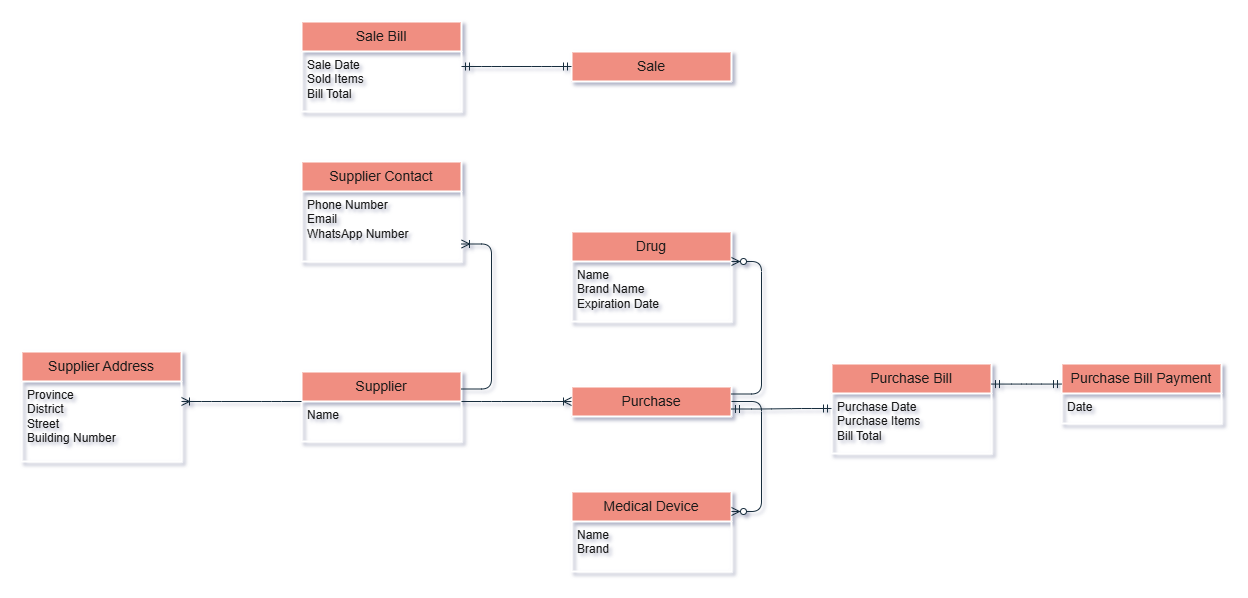

The diagram above was exported from draw.io. Its source (the exported page's mxGraphModel, read from the mxfile embedded in the PNG):
<mxGraphModel dx="2150" dy="1840" grid="0" gridSize="10" guides="1" tooltips="1" connect="1" arrows="1" fold="1" page="1" pageScale="1" pageWidth="850" pageHeight="1100" math="0" shadow="1">
  <root>
    <mxCell id="0" />
    <mxCell id="1" parent="0" />
    <mxCell id="g6T7I5kcp6cInMFPvItW-1" parent="1" style="swimlane;childLayout=stackLayout;horizontal=1;startSize=30;horizontalStack=0;rounded=1;fontSize=14;fontStyle=0;strokeWidth=2;resizeParent=0;resizeLast=1;shadow=0;dashed=0;align=center;arcSize=0;whiteSpace=wrap;html=1;labelBackgroundColor=none;fillColor=#F08E81;strokeColor=#FFFFFF;fontColor=#1A1A1A;" value="Supplier" vertex="1">
      <mxGeometry height="70" width="160" x="20" y="20" as="geometry" />
    </mxCell>
    <mxCell id="g6T7I5kcp6cInMFPvItW-2" parent="g6T7I5kcp6cInMFPvItW-1" style="align=left;strokeColor=none;fillColor=none;spacingLeft=4;spacingRight=4;fontSize=12;verticalAlign=top;resizable=0;rotatable=0;part=1;html=1;whiteSpace=wrap;rounded=1;labelBackgroundColor=none;fontColor=#1A1A1A;" value="Name" vertex="1">
      <mxGeometry height="40" width="160" y="30" as="geometry" />
    </mxCell>
    <mxCell id="g6T7I5kcp6cInMFPvItW-6" parent="1" style="swimlane;childLayout=stackLayout;horizontal=1;startSize=30;horizontalStack=0;rounded=1;fontSize=14;fontStyle=0;strokeWidth=2;resizeParent=0;resizeLast=1;shadow=0;dashed=0;align=center;arcSize=0;whiteSpace=wrap;html=1;labelBackgroundColor=none;fillColor=#F08E81;strokeColor=#FFFFFF;fontColor=#1A1A1A;" value="Supplier Address" vertex="1">
      <mxGeometry height="110" width="160" x="-260" as="geometry" />
    </mxCell>
    <mxCell id="g6T7I5kcp6cInMFPvItW-7" parent="g6T7I5kcp6cInMFPvItW-6" style="align=left;strokeColor=none;fillColor=none;spacingLeft=4;spacingRight=4;fontSize=12;verticalAlign=top;resizable=0;rotatable=0;part=1;html=1;whiteSpace=wrap;rounded=1;labelBackgroundColor=none;fontColor=#1A1A1A;" value="Province&lt;div&gt;District&lt;/div&gt;&lt;div&gt;Street&lt;/div&gt;&lt;div&gt;Building Number&lt;/div&gt;" vertex="1">
      <mxGeometry height="80" width="160" y="30" as="geometry" />
    </mxCell>
    <mxCell id="g6T7I5kcp6cInMFPvItW-8" parent="1" style="swimlane;childLayout=stackLayout;horizontal=1;startSize=30;horizontalStack=0;rounded=1;fontSize=14;fontStyle=0;strokeWidth=2;resizeParent=0;resizeLast=1;shadow=0;dashed=0;align=center;arcSize=0;whiteSpace=wrap;html=1;labelBackgroundColor=none;fillColor=#F08E81;strokeColor=#FFFFFF;fontColor=#1A1A1A;" value="Supplier Contact" vertex="1">
      <mxGeometry height="100" width="160" x="20" y="-190" as="geometry" />
    </mxCell>
    <mxCell id="g6T7I5kcp6cInMFPvItW-9" parent="g6T7I5kcp6cInMFPvItW-8" style="align=left;strokeColor=none;fillColor=none;spacingLeft=4;spacingRight=4;fontSize=12;verticalAlign=top;resizable=0;rotatable=0;part=1;html=1;whiteSpace=wrap;rounded=1;labelBackgroundColor=none;fontColor=#1A1A1A;" value="Phone Number&lt;div&gt;Email&lt;/div&gt;&lt;div&gt;WhatsApp Number&lt;/div&gt;" vertex="1">
      <mxGeometry height="70" width="160" y="30" as="geometry" />
    </mxCell>
    <mxCell id="g6T7I5kcp6cInMFPvItW-10" parent="1" style="swimlane;childLayout=stackLayout;horizontal=1;startSize=30;horizontalStack=0;rounded=1;fontSize=14;fontStyle=0;strokeWidth=2;resizeParent=0;resizeLast=1;shadow=0;dashed=0;align=center;arcSize=0;whiteSpace=wrap;html=1;labelBackgroundColor=none;fillColor=#F08E81;strokeColor=#FFFFFF;fontColor=#1A1A1A;" value="Purchase Bill" vertex="1">
      <mxGeometry height="90" width="160" x="550" y="12" as="geometry" />
    </mxCell>
    <mxCell id="g6T7I5kcp6cInMFPvItW-11" parent="g6T7I5kcp6cInMFPvItW-10" style="align=left;strokeColor=none;fillColor=none;spacingLeft=4;spacingRight=4;fontSize=12;verticalAlign=top;resizable=0;rotatable=0;part=1;html=1;whiteSpace=wrap;rounded=1;labelBackgroundColor=none;fontColor=#1A1A1A;" value="Purchase Date&lt;div&gt;Purchase Items&lt;/div&gt;&lt;div&gt;Bill Total&lt;/div&gt;" vertex="1">
      <mxGeometry height="60" width="160" y="30" as="geometry" />
    </mxCell>
    <mxCell id="g6T7I5kcp6cInMFPvItW-19" parent="1" style="swimlane;childLayout=stackLayout;horizontal=1;startSize=30;horizontalStack=0;rounded=1;fontSize=14;fontStyle=0;strokeWidth=2;resizeParent=0;resizeLast=1;shadow=0;dashed=0;align=center;arcSize=0;whiteSpace=wrap;html=1;labelBackgroundColor=none;fillColor=#F08E81;strokeColor=#FFFFFF;fontColor=#1A1A1A;" value="Purchase Bill Payment" vertex="1">
      <mxGeometry height="60" width="160" x="780" y="12" as="geometry" />
    </mxCell>
    <mxCell id="g6T7I5kcp6cInMFPvItW-20" parent="g6T7I5kcp6cInMFPvItW-19" style="align=left;strokeColor=none;fillColor=none;spacingLeft=4;spacingRight=4;fontSize=12;verticalAlign=top;resizable=0;rotatable=0;part=1;html=1;whiteSpace=wrap;rounded=1;labelBackgroundColor=none;fontColor=#1A1A1A;" value="Date" vertex="1">
      <mxGeometry height="30" width="160" y="30" as="geometry" />
    </mxCell>
    <mxCell id="g6T7I5kcp6cInMFPvItW-21" parent="1" style="swimlane;childLayout=stackLayout;horizontal=1;startSize=30;horizontalStack=0;rounded=1;fontSize=14;fontStyle=0;strokeWidth=2;resizeParent=0;resizeLast=1;shadow=0;dashed=0;align=center;arcSize=0;whiteSpace=wrap;html=1;labelBackgroundColor=none;fillColor=#F08E81;strokeColor=#FFFFFF;fontColor=#1A1A1A;" value="Medical Device" vertex="1">
      <mxGeometry height="80" width="160" x="290" y="140" as="geometry" />
    </mxCell>
    <mxCell id="g6T7I5kcp6cInMFPvItW-22" parent="g6T7I5kcp6cInMFPvItW-21" style="align=left;strokeColor=none;fillColor=none;spacingLeft=4;spacingRight=4;fontSize=12;verticalAlign=top;resizable=0;rotatable=0;part=1;html=1;whiteSpace=wrap;rounded=1;labelBackgroundColor=none;fontColor=#1A1A1A;" value="Name&amp;nbsp;&lt;div&gt;Brand&lt;/div&gt;&lt;div&gt;&lt;br&gt;&lt;/div&gt;" vertex="1">
      <mxGeometry height="50" width="160" y="30" as="geometry" />
    </mxCell>
    <mxCell id="g6T7I5kcp6cInMFPvItW-23" parent="1" style="swimlane;childLayout=stackLayout;horizontal=1;startSize=30;horizontalStack=0;rounded=1;fontSize=14;fontStyle=0;strokeWidth=2;resizeParent=0;resizeLast=1;shadow=0;dashed=0;align=center;arcSize=0;whiteSpace=wrap;html=1;labelBackgroundColor=none;fillColor=#F08E81;strokeColor=#FFFFFF;fontColor=#1A1A1A;" value="Drug" vertex="1">
      <mxGeometry height="90" width="160" x="290" y="-120" as="geometry" />
    </mxCell>
    <mxCell id="g6T7I5kcp6cInMFPvItW-24" parent="g6T7I5kcp6cInMFPvItW-23" style="align=left;strokeColor=none;fillColor=none;spacingLeft=4;spacingRight=4;fontSize=12;verticalAlign=top;resizable=0;rotatable=0;part=1;html=1;whiteSpace=wrap;rounded=1;labelBackgroundColor=none;fontColor=#1A1A1A;" value="Name&lt;div&gt;Brand Name&lt;/div&gt;&lt;div&gt;Expiration Date&lt;/div&gt;" vertex="1">
      <mxGeometry height="60" width="160" y="30" as="geometry" />
    </mxCell>
    <mxCell id="g6T7I5kcp6cInMFPvItW-25" parent="1" style="swimlane;childLayout=stackLayout;horizontal=1;startSize=30;horizontalStack=0;rounded=1;fontSize=14;fontStyle=0;strokeWidth=2;resizeParent=0;resizeLast=1;shadow=0;dashed=0;align=center;arcSize=0;whiteSpace=wrap;html=1;labelBackgroundColor=none;fillColor=#F08E81;strokeColor=#FFFFFF;fontColor=#1A1A1A;" value="Purchase" vertex="1">
      <mxGeometry height="30" width="160" x="290" y="35" as="geometry" />
    </mxCell>
    <mxCell id="g6T7I5kcp6cInMFPvItW-27" parent="1" style="swimlane;childLayout=stackLayout;horizontal=1;startSize=30;horizontalStack=0;rounded=1;fontSize=14;fontStyle=0;strokeWidth=2;resizeParent=0;resizeLast=1;shadow=0;dashed=0;align=center;arcSize=0;whiteSpace=wrap;html=1;labelBackgroundColor=none;fillColor=#F08E81;strokeColor=#FFFFFF;fontColor=#1A1A1A;" value="Sale Bill" vertex="1">
      <mxGeometry height="90" width="160" x="20" y="-330" as="geometry" />
    </mxCell>
    <mxCell id="g6T7I5kcp6cInMFPvItW-28" parent="g6T7I5kcp6cInMFPvItW-27" style="align=left;strokeColor=none;fillColor=none;spacingLeft=4;spacingRight=4;fontSize=12;verticalAlign=top;resizable=0;rotatable=0;part=1;html=1;whiteSpace=wrap;rounded=1;labelBackgroundColor=none;fontColor=#1A1A1A;" value="Sale Date&lt;div&gt;Sold Items&lt;/div&gt;&lt;div&gt;Bill Total&lt;br&gt;&lt;div&gt;&lt;br&gt;&lt;/div&gt;&lt;/div&gt;" vertex="1">
      <mxGeometry height="60" width="160" y="30" as="geometry" />
    </mxCell>
    <mxCell id="g6T7I5kcp6cInMFPvItW-32" parent="1" style="swimlane;childLayout=stackLayout;horizontal=1;startSize=30;horizontalStack=0;rounded=1;fontSize=14;fontStyle=0;strokeWidth=2;resizeParent=0;resizeLast=1;shadow=0;dashed=0;align=center;arcSize=0;whiteSpace=wrap;html=1;labelBackgroundColor=none;fillColor=#F08E81;strokeColor=#FFFFFF;fontColor=#1A1A1A;" value="Sale" vertex="1">
      <mxGeometry height="30" width="160" x="290" y="-300" as="geometry" />
    </mxCell>
    <mxCell id="g6T7I5kcp6cInMFPvItW-40" edge="1" parent="1" source="g6T7I5kcp6cInMFPvItW-2" style="edgeStyle=entityRelationEdgeStyle;fontSize=12;html=1;endArrow=ERoneToMany;rounded=1;exitX=1;exitY=0;exitDx=0;exitDy=0;entryX=0;entryY=0.5;entryDx=0;entryDy=0;labelBackgroundColor=none;strokeColor=#182E3E;fontColor=default;" target="g6T7I5kcp6cInMFPvItW-25" value="">
      <mxGeometry height="100" relative="1" width="100" as="geometry">
        <mxPoint x="220" y="170" as="sourcePoint" />
        <mxPoint x="320" y="70" as="targetPoint" />
      </mxGeometry>
    </mxCell>
    <mxCell id="g6T7I5kcp6cInMFPvItW-41" edge="1" parent="1" source="g6T7I5kcp6cInMFPvItW-1" style="edgeStyle=entityRelationEdgeStyle;fontSize=12;html=1;endArrow=ERoneToMany;rounded=1;exitX=1;exitY=0.25;exitDx=0;exitDy=0;entryX=1;entryY=0.75;entryDx=0;entryDy=0;labelBackgroundColor=none;strokeColor=#182E3E;fontColor=default;" target="g6T7I5kcp6cInMFPvItW-9" value="">
      <mxGeometry height="100" relative="1" width="100" as="geometry">
        <mxPoint x="220" y="170" as="sourcePoint" />
        <mxPoint x="320" y="70" as="targetPoint" />
      </mxGeometry>
    </mxCell>
    <mxCell id="g6T7I5kcp6cInMFPvItW-42" edge="1" parent="1" source="g6T7I5kcp6cInMFPvItW-2" style="edgeStyle=entityRelationEdgeStyle;fontSize=12;html=1;endArrow=ERoneToMany;rounded=1;exitX=0;exitY=0;exitDx=0;exitDy=0;entryX=1;entryY=0.25;entryDx=0;entryDy=0;labelBackgroundColor=none;strokeColor=#182E3E;fontColor=default;" target="g6T7I5kcp6cInMFPvItW-7" value="">
      <mxGeometry height="100" relative="1" width="100" as="geometry">
        <mxPoint x="220" y="170" as="sourcePoint" />
        <mxPoint x="320" y="70" as="targetPoint" />
      </mxGeometry>
    </mxCell>
    <mxCell id="g6T7I5kcp6cInMFPvItW-43" edge="1" parent="1" source="g6T7I5kcp6cInMFPvItW-25" style="edgeStyle=entityRelationEdgeStyle;fontSize=12;html=1;endArrow=ERzeroToMany;endFill=1;rounded=1;exitX=1;exitY=0.5;exitDx=0;exitDy=0;entryX=1;entryY=0.25;entryDx=0;entryDy=0;labelBackgroundColor=none;strokeColor=#182E3E;fontColor=default;" target="g6T7I5kcp6cInMFPvItW-21" value="">
      <mxGeometry height="100" relative="1" width="100" as="geometry">
        <mxPoint x="460" y="110" as="sourcePoint" />
        <mxPoint x="560" y="10" as="targetPoint" />
      </mxGeometry>
    </mxCell>
    <mxCell id="g6T7I5kcp6cInMFPvItW-44" edge="1" parent="1" source="g6T7I5kcp6cInMFPvItW-25" style="edgeStyle=entityRelationEdgeStyle;fontSize=12;html=1;endArrow=ERzeroToMany;endFill=1;rounded=1;exitX=1;exitY=0.25;exitDx=0;exitDy=0;entryX=1;entryY=0;entryDx=0;entryDy=0;labelBackgroundColor=none;strokeColor=#182E3E;fontColor=default;" target="g6T7I5kcp6cInMFPvItW-24" value="">
      <mxGeometry height="100" relative="1" width="100" as="geometry">
        <mxPoint x="460" y="110" as="sourcePoint" />
        <mxPoint x="560" y="10" as="targetPoint" />
      </mxGeometry>
    </mxCell>
    <mxCell id="g6T7I5kcp6cInMFPvItW-45" edge="1" parent="1" source="g6T7I5kcp6cInMFPvItW-25" style="edgeStyle=entityRelationEdgeStyle;fontSize=12;html=1;endArrow=ERmandOne;startArrow=ERmandOne;rounded=1;exitX=1;exitY=0.75;exitDx=0;exitDy=0;entryX=0;entryY=0.25;entryDx=0;entryDy=0;labelBackgroundColor=none;strokeColor=#182E3E;fontColor=default;" target="g6T7I5kcp6cInMFPvItW-11" value="">
      <mxGeometry height="100" relative="1" width="100" as="geometry">
        <mxPoint x="460" y="110" as="sourcePoint" />
        <mxPoint x="560" y="60" as="targetPoint" />
      </mxGeometry>
    </mxCell>
    <mxCell id="g6T7I5kcp6cInMFPvItW-46" edge="1" parent="1" style="edgeStyle=entityRelationEdgeStyle;fontSize=12;html=1;endArrow=ERmandOne;startArrow=ERmandOne;rounded=1;exitX=1;exitY=0.25;exitDx=0;exitDy=0;entryX=0;entryY=0;entryDx=0;entryDy=0;labelBackgroundColor=none;strokeColor=#182E3E;fontColor=default;" value="">
      <mxGeometry height="100" relative="1" width="100" as="geometry">
        <mxPoint x="710" y="32.57" as="sourcePoint" />
        <mxPoint x="780" y="32.57" as="targetPoint" />
      </mxGeometry>
    </mxCell>
    <mxCell id="g6T7I5kcp6cInMFPvItW-47" edge="1" parent="1" source="g6T7I5kcp6cInMFPvItW-32" style="edgeStyle=entityRelationEdgeStyle;fontSize=12;html=1;endArrow=ERmandOne;startArrow=ERmandOne;rounded=1;exitX=0;exitY=0.5;exitDx=0;exitDy=0;entryX=1;entryY=0.25;entryDx=0;entryDy=0;labelBackgroundColor=none;strokeColor=#182E3E;fontColor=default;" target="g6T7I5kcp6cInMFPvItW-28" value="">
      <mxGeometry height="100" relative="1" width="100" as="geometry">
        <mxPoint x="530" y="160" as="sourcePoint" />
        <mxPoint x="630" y="60" as="targetPoint" />
      </mxGeometry>
    </mxCell>
  </root>
</mxGraphModel>